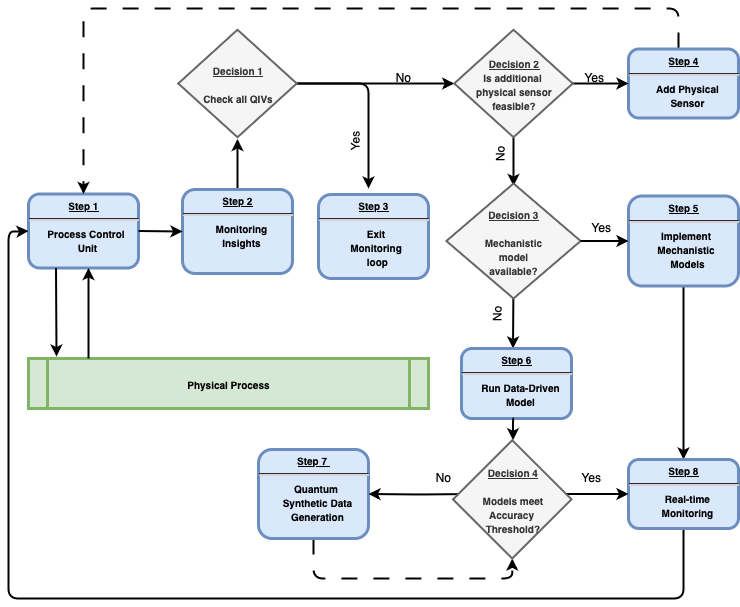

The diagram above was exported from draw.io. Its source (the exported page's mxGraphModel, read from the mxfile embedded in the PNG):
<mxGraphModel dx="1410" dy="896" grid="1" gridSize="10" guides="1" tooltips="1" connect="1" arrows="1" fold="1" page="1" pageScale="1" pageWidth="826" pageHeight="1169" background="#FFFFFF" math="0" shadow="0">
  <root>
    <mxCell id="0" />
    <mxCell id="1" parent="0" />
    <mxCell id="2" value="&lt;p style=&quot;margin: 0px; margin-top: 4px; text-align: center; text-decoration: underline;&quot;&gt;&lt;strong&gt;&lt;font style=&quot;font-size: 10px;&quot;&gt;Step 1&lt;br&gt;&lt;/font&gt;&lt;/strong&gt;&lt;/p&gt;&lt;hr&gt;&lt;p style=&quot;margin: 0px; margin-left: 8px;&quot;&gt;&lt;font style=&quot;font-size: 10px;&quot;&gt;Process Control&amp;nbsp;&lt;/font&gt;&lt;/p&gt;&lt;p style=&quot;margin: 0px; margin-left: 8px;&quot;&gt;&lt;font style=&quot;font-size: 10px;&quot;&gt;Unit&lt;/font&gt;&lt;/p&gt;" style="verticalAlign=middle;align=center;overflow=fill;fontSize=12;fontFamily=Helvetica;html=1;rounded=1;fontStyle=1;strokeWidth=3;fillColor=#dae8fc;labelBackgroundColor=none;strokeColor=#6c8ebf;" parent="1" vertex="1">
      <mxGeometry x="50" y="245.5" width="110" height="74" as="geometry" />
    </mxCell>
    <mxCell id="5" value="Physical Process" style="shape=process;whiteSpace=wrap;align=center;verticalAlign=middle;size=0.0475;fontStyle=1;strokeWidth=3;fillColor=#d5e8d4;labelBackgroundColor=none;strokeColor=#82b366;fontSize=10;" parent="1" vertex="1">
      <mxGeometry x="49.999999999999915" y="410" width="400" height="50" as="geometry" />
    </mxCell>
    <mxCell id="K4wAbX4KOfqGj6Y7vSzB-130" value="" style="edgeStyle=orthogonalEdgeStyle;rounded=1;orthogonalLoop=1;jettySize=auto;html=1;strokeColor=#000000;fontColor=#FEFAE0;fillColor=#BC6C25;strokeWidth=2;curved=0;" parent="1" source="6" edge="1">
      <mxGeometry relative="1" as="geometry">
        <mxPoint x="259" y="190.5" as="targetPoint" />
      </mxGeometry>
    </mxCell>
    <mxCell id="6" value="&lt;p style=&quot;margin: 0px; margin-top: 4px; text-align: center; text-decoration: underline;&quot;&gt;&lt;strong&gt;&lt;font style=&quot;font-size: 10px;&quot;&gt;Step 2&lt;br&gt;&lt;/font&gt;&lt;/strong&gt;&lt;/p&gt;&lt;hr&gt;&lt;p style=&quot;margin: 0px; margin-left: 8px;&quot;&gt;&lt;font style=&quot;font-size: 10px;&quot;&gt;Monitoring&lt;/font&gt;&lt;/p&gt;&lt;p style=&quot;margin: 0px; margin-left: 8px;&quot;&gt;&lt;font style=&quot;font-size: 10px;&quot;&gt;Insights&lt;/font&gt;&lt;/p&gt;" style="verticalAlign=middle;align=center;overflow=fill;fontSize=12;fontFamily=Helvetica;html=1;rounded=1;fontStyle=1;strokeWidth=3;fillColor=#dae8fc;labelBackgroundColor=none;strokeColor=#6c8ebf;" parent="1" vertex="1">
      <mxGeometry x="204" y="241" width="110" height="84" as="geometry" />
    </mxCell>
    <mxCell id="7" value="&lt;p style=&quot;margin: 0px; margin-top: 4px; text-align: center; text-decoration: underline;&quot;&gt;&lt;strong&gt;&lt;font style=&quot;font-size: 10px;&quot;&gt;&lt;strong&gt;Step&lt;/strong&gt; 3&lt;br&gt;&lt;/font&gt;&lt;/strong&gt;&lt;/p&gt;&lt;hr&gt;&lt;p style=&quot;margin: 0px; margin-left: 8px;&quot;&gt;&lt;font style=&quot;font-size: 10px;&quot;&gt;Exit&amp;nbsp;&lt;/font&gt;&lt;/p&gt;&lt;p style=&quot;margin: 0px; margin-left: 8px;&quot;&gt;&lt;font style=&quot;font-size: 10px;&quot;&gt;Monitoring&amp;nbsp;&lt;/font&gt;&lt;/p&gt;&lt;p style=&quot;margin: 0px; margin-left: 8px;&quot;&gt;&lt;font style=&quot;font-size: 10px;&quot;&gt;loop&lt;/font&gt;&lt;/p&gt;" style="verticalAlign=middle;align=center;overflow=fill;fontSize=12;fontFamily=Helvetica;html=1;rounded=1;fontStyle=1;strokeWidth=3;fillColor=#dae8fc;labelBackgroundColor=none;strokeColor=#6c8ebf;" parent="1" vertex="1">
      <mxGeometry x="340" y="246" width="110" height="84" as="geometry" />
    </mxCell>
    <mxCell id="V_MO7_ViHzEuVp2HBKaW-75" style="edgeStyle=orthogonalEdgeStyle;rounded=1;orthogonalLoop=1;jettySize=auto;html=1;entryX=0.5;entryY=0;entryDx=0;entryDy=0;curved=0;strokeWidth=2;dashed=1;dashPattern=8 8;" parent="1" target="2" edge="1">
      <mxGeometry relative="1" as="geometry">
        <mxPoint x="700" y="100" as="sourcePoint" />
        <mxPoint x="105" y="225" as="targetPoint" />
        <Array as="points">
          <mxPoint x="700" y="60" />
          <mxPoint x="105" y="60" />
        </Array>
      </mxGeometry>
    </mxCell>
    <mxCell id="8" value="&lt;p style=&quot;margin: 0px; margin-top: 4px; text-align: center; text-decoration: underline;&quot;&gt;&lt;strong&gt;&lt;font style=&quot;font-size: 10px;&quot;&gt;&lt;strong&gt;Step&lt;/strong&gt; 4&lt;br&gt;&lt;/font&gt;&lt;/strong&gt;&lt;/p&gt;&lt;hr&gt;&lt;p style=&quot;margin: 0px; margin-left: 8px;&quot;&gt;&lt;font style=&quot;font-size: 10px;&quot;&gt;Add Physical&lt;/font&gt;&lt;/p&gt;&lt;p style=&quot;margin: 0px; margin-left: 8px;&quot;&gt;&lt;font style=&quot;font-size: 10px;&quot;&gt;Sensor&lt;/font&gt;&lt;/p&gt;" style="verticalAlign=middle;align=center;overflow=fill;fontSize=12;fontFamily=Helvetica;html=1;rounded=1;fontStyle=1;strokeWidth=3;fillColor=#dae8fc;labelBackgroundColor=none;strokeColor=#6c8ebf;" parent="1" vertex="1">
      <mxGeometry x="650" y="100.5" width="110" height="69" as="geometry" />
    </mxCell>
    <mxCell id="V_MO7_ViHzEuVp2HBKaW-85" style="edgeStyle=orthogonalEdgeStyle;rounded=1;orthogonalLoop=1;jettySize=auto;html=1;exitX=0.5;exitY=1;exitDx=0;exitDy=0;entryX=0.5;entryY=1;entryDx=0;entryDy=0;curved=0;strokeWidth=2;dashed=1;dashPattern=8 8;" parent="1" source="9" target="V_MO7_ViHzEuVp2HBKaW-82" edge="1">
      <mxGeometry relative="1" as="geometry">
        <mxPoint x="540" y="610" as="targetPoint" />
        <Array as="points">
          <mxPoint x="335" y="630" />
          <mxPoint x="534" y="630" />
        </Array>
      </mxGeometry>
    </mxCell>
    <mxCell id="9" value="&lt;p style=&quot;margin: 0px; margin-top: 4px; text-align: center; text-decoration: underline;&quot;&gt;&lt;strong&gt;&lt;font style=&quot;font-size: 10px;&quot;&gt;&lt;strong&gt;Step 7&lt;/strong&gt;&amp;nbsp;&lt;br&gt;&lt;/font&gt;&lt;/strong&gt;&lt;/p&gt;&lt;hr&gt;&lt;p style=&quot;margin: 0px; margin-left: 8px;&quot;&gt;&lt;font style=&quot;font-size: 10px;&quot;&gt;Quantum&amp;nbsp;&lt;/font&gt;&lt;/p&gt;&lt;p style=&quot;margin: 0px; margin-left: 8px;&quot;&gt;&lt;font style=&quot;font-size: 10px;&quot;&gt;Synthetic Data&lt;/font&gt;&lt;/p&gt;&lt;p style=&quot;margin: 0px; margin-left: 8px;&quot;&gt;&lt;font style=&quot;font-size: 10px;&quot;&gt;Generation&lt;/font&gt;&lt;/p&gt;" style="verticalAlign=middle;align=center;overflow=fill;fontSize=12;fontFamily=Helvetica;html=1;rounded=1;fontStyle=1;strokeWidth=3;fillColor=#dae8fc;labelBackgroundColor=none;strokeColor=#6c8ebf;" parent="1" vertex="1">
      <mxGeometry x="280" y="501" width="110" height="89" as="geometry" />
    </mxCell>
    <mxCell id="55" value="" style="edgeStyle=elbowEdgeStyle;elbow=horizontal;strokeColor=#000000;strokeWidth=2;labelBackgroundColor=none;fontColor=default;" parent="1" source="5" target="2" edge="1">
      <mxGeometry width="100" height="100" relative="1" as="geometry">
        <mxPoint x="-76" y="540" as="sourcePoint" />
        <mxPoint x="24" y="440" as="targetPoint" />
        <Array as="points">
          <mxPoint x="110" y="350" />
        </Array>
      </mxGeometry>
    </mxCell>
    <mxCell id="64" value="Yes " style="text;spacingTop=-5;align=center;labelBackgroundColor=none;fontColor=#000000;rotation=-90;" parent="1" vertex="1">
      <mxGeometry x="343" y="180" width="70" height="20" as="geometry" />
    </mxCell>
    <mxCell id="67" value="" style="edgeStyle=elbowEdgeStyle;elbow=horizontal;strokeColor=light-dark(#000000, #89551c);strokeWidth=2;labelBackgroundColor=none;fontColor=default;exitX=1;exitY=0.5;exitDx=0;exitDy=0;" parent="1" edge="1">
      <mxGeometry width="100" height="100" relative="1" as="geometry">
        <mxPoint x="318.25" y="135" as="sourcePoint" />
        <mxPoint x="390" y="240" as="targetPoint" />
        <Array as="points">
          <mxPoint x="390" y="180" />
        </Array>
      </mxGeometry>
    </mxCell>
    <mxCell id="K4wAbX4KOfqGj6Y7vSzB-96" value="" style="edgeStyle=none;noEdgeStyle=1;strokeColor=#000000;strokeWidth=2;labelBackgroundColor=none;fontColor=default;entryX=0;entryY=0.5;entryDx=0;entryDy=0;exitX=1;exitY=0.5;exitDx=0;exitDy=0;" parent="1" source="2" target="6" edge="1">
      <mxGeometry width="100" height="100" relative="1" as="geometry">
        <mxPoint x="34" y="340" as="sourcePoint" />
        <mxPoint x="80" y="340" as="targetPoint" />
      </mxGeometry>
    </mxCell>
    <mxCell id="K4wAbX4KOfqGj6Y7vSzB-98" value="No" style="text;spacingTop=-5;align=center;labelBackgroundColor=none;fontColor=#000000;" parent="1" vertex="1">
      <mxGeometry x="390" y="120" width="70" height="30" as="geometry" />
    </mxCell>
    <mxCell id="K4wAbX4KOfqGj6Y7vSzB-131" value="" style="edgeStyle=orthogonalEdgeStyle;rounded=1;orthogonalLoop=1;jettySize=auto;html=1;strokeColor=#000000;fontColor=#FEFAE0;fillColor=#BC6C25;strokeWidth=2;curved=0;exitX=1;exitY=0.5;exitDx=0;exitDy=0;" parent="1" source="V_MO7_ViHzEuVp2HBKaW-69" target="8" edge="1">
      <mxGeometry relative="1" as="geometry">
        <mxPoint x="580" y="150" as="sourcePoint" />
      </mxGeometry>
    </mxCell>
    <mxCell id="K4wAbX4KOfqGj6Y7vSzB-100" value="" style="edgeStyle=elbowEdgeStyle;elbow=horizontal;strokeColor=#000000;strokeWidth=2;labelBackgroundColor=none;fontColor=default;exitX=1;exitY=0.5;exitDx=0;exitDy=0;entryX=0;entryY=0.5;entryDx=0;entryDy=0;" parent="1" target="V_MO7_ViHzEuVp2HBKaW-69" edge="1">
      <mxGeometry width="100" height="100" relative="1" as="geometry">
        <mxPoint x="318.25" y="135" as="sourcePoint" />
        <mxPoint x="490" y="150" as="targetPoint" />
        <Array as="points">
          <mxPoint x="470" y="170" />
          <mxPoint x="384" y="290" />
        </Array>
      </mxGeometry>
    </mxCell>
    <mxCell id="K4wAbX4KOfqGj6Y7vSzB-105" value="Yes " style="text;spacingTop=-5;align=center;labelBackgroundColor=none;fontColor=#000000;" parent="1" vertex="1">
      <mxGeometry x="583" y="120" width="70" height="20" as="geometry" />
    </mxCell>
    <mxCell id="K4wAbX4KOfqGj6Y7vSzB-107" value="" style="endArrow=classic;html=1;rounded=1;exitX=0.5;exitY=1;exitDx=0;exitDy=0;entryX=0.5;entryY=0;entryDx=0;entryDy=0;strokeColor=#000000;curved=0;strokeWidth=2;labelBackgroundColor=none;fontColor=default;" parent="1" source="V_MO7_ViHzEuVp2HBKaW-69" edge="1">
      <mxGeometry width="50" height="50" relative="1" as="geometry">
        <mxPoint x="535" y="195.5" as="sourcePoint" />
        <mxPoint x="535" y="237.5" as="targetPoint" />
      </mxGeometry>
    </mxCell>
    <mxCell id="K4wAbX4KOfqGj6Y7vSzB-135" style="edgeStyle=orthogonalEdgeStyle;rounded=1;orthogonalLoop=1;jettySize=auto;html=1;entryX=0.5;entryY=0;entryDx=0;entryDy=0;strokeColor=light-dark(#000000,#89551C);fontColor=#FEFAE0;fillColor=#BC6C25;strokeWidth=2;curved=0;" parent="1" source="K4wAbX4KOfqGj6Y7vSzB-109" target="K4wAbX4KOfqGj6Y7vSzB-119" edge="1">
      <mxGeometry relative="1" as="geometry" />
    </mxCell>
    <mxCell id="K4wAbX4KOfqGj6Y7vSzB-109" value="&lt;p style=&quot;margin: 0px; margin-top: 4px; text-align: center; text-decoration: underline;&quot;&gt;&lt;strong&gt;&lt;font style=&quot;font-size: 10px;&quot;&gt;&lt;strong&gt;Step&lt;/strong&gt;&amp;nbsp;5&lt;br&gt;&lt;/font&gt;&lt;/strong&gt;&lt;/p&gt;&lt;hr&gt;&lt;p style=&quot;margin: 0px; margin-left: 8px;&quot;&gt;&lt;font style=&quot;font-size: 10px;&quot;&gt;Implement&amp;nbsp;&lt;/font&gt;&lt;/p&gt;&lt;p style=&quot;margin: 0px; margin-left: 8px;&quot;&gt;&lt;font style=&quot;font-size: 10px;&quot;&gt;Mechanistic&amp;nbsp;&lt;/font&gt;&lt;/p&gt;&lt;p style=&quot;margin: 0px; margin-left: 8px;&quot;&gt;&lt;font style=&quot;font-size: 10px;&quot;&gt;Models&lt;/font&gt;&lt;/p&gt;" style="verticalAlign=middle;align=center;overflow=fill;fontSize=12;fontFamily=Helvetica;html=1;rounded=1;fontStyle=1;strokeWidth=3;fillColor=#dae8fc;labelBackgroundColor=none;strokeColor=#6c8ebf;" parent="1" vertex="1">
      <mxGeometry x="650" y="247.5" width="110" height="90" as="geometry" />
    </mxCell>
    <mxCell id="K4wAbX4KOfqGj6Y7vSzB-110" value="Yes " style="text;spacingTop=-5;align=center;labelBackgroundColor=none;fontColor=#000000;" parent="1" vertex="1">
      <mxGeometry x="590" y="270" width="70" height="20" as="geometry" />
    </mxCell>
    <mxCell id="K4wAbX4KOfqGj6Y7vSzB-111" value="No" style="text;spacingTop=-5;align=center;labelBackgroundColor=none;fontColor=#000000;rotation=-90;" parent="1" vertex="1">
      <mxGeometry x="493" y="190" width="70" height="30" as="geometry" />
    </mxCell>
    <mxCell id="K4wAbX4KOfqGj6Y7vSzB-113" value="No" style="text;spacingTop=-5;align=center;labelBackgroundColor=none;fontColor=#000000;rotation=-90;" parent="1" vertex="1">
      <mxGeometry x="490" y="350" width="70" height="30" as="geometry" />
    </mxCell>
    <mxCell id="K4wAbX4KOfqGj6Y7vSzB-114" value="" style="edgeStyle=elbowEdgeStyle;elbow=horizontal;strokeColor=#000000;strokeWidth=2;labelBackgroundColor=none;fontColor=default;entryX=0.5;entryY=0;entryDx=0;entryDy=0;" parent="1" edge="1">
      <mxGeometry width="100" height="100" relative="1" as="geometry">
        <mxPoint x="535" y="330" as="sourcePoint" />
        <mxPoint x="535" y="400" as="targetPoint" />
        <Array as="points">
          <mxPoint x="534.5" y="409" />
        </Array>
      </mxGeometry>
    </mxCell>
    <mxCell id="K4wAbX4KOfqGj6Y7vSzB-115" value="&lt;p style=&quot;margin: 0px; margin-top: 4px; text-align: center; text-decoration: underline;&quot;&gt;&lt;strong&gt;&lt;font style=&quot;font-size: 10px;&quot;&gt;Step 6&lt;br&gt;&lt;/font&gt;&lt;/strong&gt;&lt;/p&gt;&lt;hr&gt;&lt;p style=&quot;margin: 0px; margin-left: 8px;&quot;&gt;&lt;font style=&quot;font-size: 10px;&quot;&gt;Run Data-Driven&lt;/font&gt;&lt;/p&gt;&lt;p style=&quot;margin: 0px; margin-left: 8px;&quot;&gt;&lt;font style=&quot;font-size: 10px;&quot;&gt;Model&lt;/font&gt;&lt;/p&gt;" style="verticalAlign=middle;align=center;overflow=fill;fontSize=12;fontFamily=Helvetica;html=1;rounded=1;fontStyle=1;strokeWidth=3;fillColor=#dae8fc;labelBackgroundColor=none;strokeColor=#6c8ebf;" parent="1" vertex="1">
      <mxGeometry x="483" y="400" width="110" height="70" as="geometry" />
    </mxCell>
    <mxCell id="K4wAbX4KOfqGj6Y7vSzB-123" style="edgeStyle=orthogonalEdgeStyle;rounded=1;orthogonalLoop=1;jettySize=auto;html=1;entryX=1;entryY=0.5;entryDx=0;entryDy=0;strokeColor=light-dark(#000000, #89551c);strokeWidth=2;curved=0;labelBackgroundColor=none;fontColor=default;" parent="1" target="9" edge="1">
      <mxGeometry relative="1" as="geometry">
        <mxPoint x="493" y="545.5" as="sourcePoint" />
      </mxGeometry>
    </mxCell>
    <mxCell id="K4wAbX4KOfqGj6Y7vSzB-118" value="" style="edgeStyle=elbowEdgeStyle;elbow=horizontal;strokeColor=#000000;strokeWidth=2;labelBackgroundColor=none;fontColor=default;entryX=0.5;entryY=0;entryDx=0;entryDy=0;" parent="1" target="V_MO7_ViHzEuVp2HBKaW-82" edge="1">
      <mxGeometry width="100" height="100" relative="1" as="geometry">
        <mxPoint x="535.5" y="470" as="sourcePoint" />
        <mxPoint x="534.5" y="500" as="targetPoint" />
        <Array as="points">
          <mxPoint x="534.5" y="510" />
        </Array>
      </mxGeometry>
    </mxCell>
    <mxCell id="K4wAbX4KOfqGj6Y7vSzB-126" style="edgeStyle=orthogonalEdgeStyle;rounded=1;orthogonalLoop=1;jettySize=auto;html=1;strokeColor=light-dark(#000000, #89551c);strokeWidth=2;labelBackgroundColor=none;fontColor=default;curved=0;entryX=0;entryY=0.5;entryDx=0;entryDy=0;" parent="1" edge="1" target="2">
      <mxGeometry relative="1" as="geometry">
        <Array as="points">
          <mxPoint x="705" y="650" />
          <mxPoint x="30" y="650" />
          <mxPoint x="30" y="283" />
          <mxPoint x="40" y="283" />
        </Array>
        <mxPoint x="705" y="580" as="sourcePoint" />
        <mxPoint x="250" y="240" as="targetPoint" />
      </mxGeometry>
    </mxCell>
    <mxCell id="K4wAbX4KOfqGj6Y7vSzB-119" value="&lt;p style=&quot;margin: 0px; margin-top: 4px; text-align: center; text-decoration: underline;&quot;&gt;&lt;strong&gt;&lt;font style=&quot;font-size: 10px;&quot;&gt;&lt;strong&gt;Step&lt;/strong&gt;&amp;nbsp;8&lt;br&gt;&lt;/font&gt;&lt;/strong&gt;&lt;/p&gt;&lt;hr&gt;&lt;p style=&quot;margin: 0px; margin-left: 8px;&quot;&gt;&lt;font style=&quot;font-size: 10px;&quot;&gt;Real-time&lt;/font&gt;&lt;/p&gt;&lt;p style=&quot;margin: 0px; margin-left: 8px;&quot;&gt;&lt;font style=&quot;font-size: 10px;&quot;&gt;Monitoring&lt;/font&gt;&lt;/p&gt;" style="verticalAlign=middle;align=center;overflow=fill;fontSize=12;fontFamily=Helvetica;html=1;rounded=1;fontStyle=1;strokeWidth=3;fillColor=#dae8fc;labelBackgroundColor=none;strokeColor=#6c8ebf;" parent="1" vertex="1">
      <mxGeometry x="650" y="511" width="110" height="69" as="geometry" />
    </mxCell>
    <mxCell id="K4wAbX4KOfqGj6Y7vSzB-120" value="" style="endArrow=classic;html=1;rounded=1;strokeColor=light-dark(#000000, #89551c);exitX=1;exitY=0.5;exitDx=0;exitDy=0;entryX=0;entryY=0.5;entryDx=0;entryDy=0;strokeWidth=2;curved=0;labelBackgroundColor=none;fontColor=default;" parent="1" target="K4wAbX4KOfqGj6Y7vSzB-119" edge="1">
      <mxGeometry width="50" height="50" relative="1" as="geometry">
        <mxPoint x="583" y="545.5" as="sourcePoint" />
        <mxPoint x="680" y="650" as="targetPoint" />
      </mxGeometry>
    </mxCell>
    <mxCell id="K4wAbX4KOfqGj6Y7vSzB-121" value="Yes " style="text;spacingTop=-5;align=center;labelBackgroundColor=none;fontColor=#000000;" parent="1" vertex="1">
      <mxGeometry x="580" y="520" width="70" height="20" as="geometry" />
    </mxCell>
    <mxCell id="K4wAbX4KOfqGj6Y7vSzB-124" value="No" style="text;spacingTop=-5;align=center;labelBackgroundColor=none;fontColor=#000000;" parent="1" vertex="1">
      <mxGeometry x="430" y="520" width="70" height="30" as="geometry" />
    </mxCell>
    <mxCell id="K4wAbX4KOfqGj6Y7vSzB-128" value="" style="endArrow=classic;html=1;rounded=1;strokeColor=#000000;curved=0;strokeWidth=2;exitX=0.25;exitY=1;exitDx=0;exitDy=0;entryX=0.07;entryY=-0.04;entryDx=0;entryDy=0;entryPerimeter=0;labelBackgroundColor=none;fontColor=default;" parent="1" source="2" target="5" edge="1">
      <mxGeometry width="50" height="50" relative="1" as="geometry">
        <mxPoint x="80" y="350" as="sourcePoint" />
        <mxPoint x="130" y="300" as="targetPoint" />
      </mxGeometry>
    </mxCell>
    <mxCell id="V_MO7_ViHzEuVp2HBKaW-69" value="&lt;u&gt;&lt;b&gt;&lt;font style=&quot;font-size: 10px;&quot;&gt;Decision 2&lt;/font&gt;&lt;/b&gt;&lt;/u&gt;&lt;div&gt;&lt;b&gt;&lt;font style=&quot;font-size: 10px;&quot;&gt;Is additional&amp;nbsp;&lt;/font&gt;&lt;/b&gt;&lt;/div&gt;&lt;div&gt;&lt;b&gt;&lt;font style=&quot;font-size: 10px;&quot;&gt;physical sensor&lt;/font&gt;&lt;/b&gt;&lt;/div&gt;&lt;div&gt;&lt;b&gt;&lt;font style=&quot;font-size: 10px;&quot;&gt;feasible?&lt;/font&gt;&lt;/b&gt;&lt;/div&gt;" style="rhombus;whiteSpace=wrap;html=1;fillColor=#f5f5f5;fontColor=#333333;strokeColor=#666666;strokeWidth=2;" parent="1" vertex="1">
      <mxGeometry x="475.75" y="81.25" width="118.5" height="107.5" as="geometry" />
    </mxCell>
    <mxCell id="V_MO7_ViHzEuVp2HBKaW-78" value="&lt;u&gt;&lt;b&gt;&lt;font style=&quot;font-size: 10px;&quot;&gt;Decision 3&lt;/font&gt;&lt;/b&gt;&lt;/u&gt;&lt;div&gt;&lt;b&gt;&lt;font style=&quot;font-size: 10px;&quot;&gt;&lt;br&gt;&lt;/font&gt;&lt;/b&gt;&lt;/div&gt;&lt;div&gt;&lt;div&gt;&lt;b&gt;&lt;font style=&quot;font-size: 10px;&quot;&gt;Mechanistic&lt;/font&gt;&lt;/b&gt;&lt;/div&gt;&lt;div&gt;&lt;b&gt;&lt;font style=&quot;font-size: 10px;&quot;&gt;model&lt;/font&gt;&lt;/b&gt;&lt;/div&gt;&lt;/div&gt;&lt;div&gt;&lt;b&gt;&lt;font style=&quot;font-size: 10px;&quot;&gt;available?&lt;/font&gt;&lt;/b&gt;&lt;/div&gt;" style="rhombus;whiteSpace=wrap;html=1;strokeWidth=2;fillColor=#f5f5f5;fontColor=#333333;strokeColor=#666666;" parent="1" vertex="1">
      <mxGeometry x="467.88" y="235" width="134.25" height="115" as="geometry" />
    </mxCell>
    <mxCell id="V_MO7_ViHzEuVp2HBKaW-81" value="" style="endArrow=classic;html=1;rounded=1;exitX=1;exitY=0.5;exitDx=0;exitDy=0;entryX=0;entryY=0.5;entryDx=0;entryDy=0;curved=0;strokeWidth=2;" parent="1" source="V_MO7_ViHzEuVp2HBKaW-78" target="K4wAbX4KOfqGj6Y7vSzB-109" edge="1">
      <mxGeometry width="50" height="50" relative="1" as="geometry">
        <mxPoint x="610" y="291" as="sourcePoint" />
        <mxPoint x="660" y="241" as="targetPoint" />
      </mxGeometry>
    </mxCell>
    <mxCell id="V_MO7_ViHzEuVp2HBKaW-82" value="&lt;u&gt;&lt;b&gt;&lt;font style=&quot;font-size: 10px;&quot;&gt;Decision 4&lt;/font&gt;&lt;/b&gt;&lt;/u&gt;&lt;div&gt;&lt;u&gt;&lt;b&gt;&lt;font style=&quot;font-size: 10px;&quot;&gt;&lt;br&gt;&lt;/font&gt;&lt;/b&gt;&lt;/u&gt;&lt;div&gt;&lt;b&gt;&lt;font style=&quot;font-size: 10px;&quot;&gt;Models meet&lt;/font&gt;&lt;/b&gt;&lt;/div&gt;&lt;div&gt;&lt;b&gt;&lt;font style=&quot;font-size: 10px;&quot;&gt;Accuracy&amp;nbsp;&lt;/font&gt;&lt;/b&gt;&lt;/div&gt;&lt;div&gt;&lt;b&gt;&lt;font style=&quot;font-size: 10px;&quot;&gt;Threshold?&lt;/font&gt;&lt;/b&gt;&lt;/div&gt;&lt;/div&gt;" style="rhombus;whiteSpace=wrap;html=1;fillColor=#f5f5f5;fontColor=#333333;strokeColor=#666666;strokeWidth=2;" parent="1" vertex="1">
      <mxGeometry x="474.5" y="491.75" width="118.5" height="118.25" as="geometry" />
    </mxCell>
    <mxCell id="V_MO7_ViHzEuVp2HBKaW-86" value="&lt;u&gt;&lt;b&gt;&lt;font style=&quot;font-size: 10px;&quot;&gt;Decision 1&lt;/font&gt;&lt;/b&gt;&lt;/u&gt;&lt;div&gt;&lt;b&gt;&lt;font style=&quot;font-size: 10px;&quot;&gt;&lt;br&gt;&lt;/font&gt;&lt;/b&gt;&lt;div&gt;&lt;b&gt;&lt;font style=&quot;font-size: 10px;&quot;&gt;Check all QIVs&lt;/font&gt;&lt;/b&gt;&lt;/div&gt;&lt;/div&gt;" style="rhombus;whiteSpace=wrap;html=1;fillColor=#f5f5f5;fontColor=#333333;strokeColor=#666666;strokeWidth=2;" parent="1" vertex="1">
      <mxGeometry x="199.75" y="81.25" width="118.5" height="107.5" as="geometry" />
    </mxCell>
  </root>
</mxGraphModel>